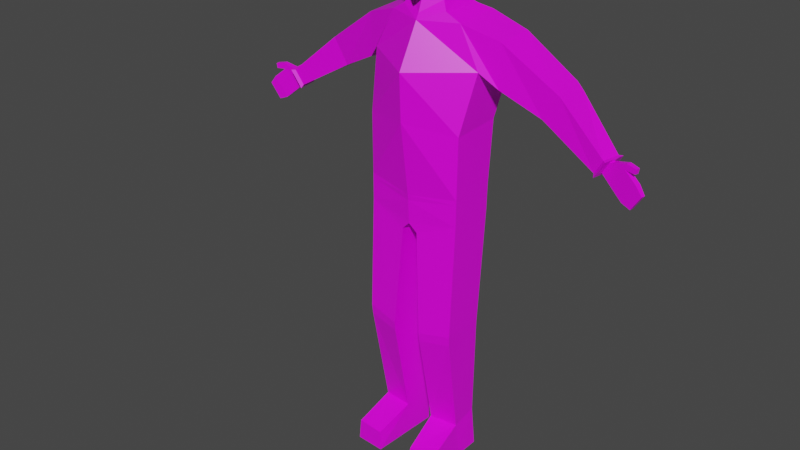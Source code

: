 # Source: Soldier.blend  (saved by Blender 2.83.19; exported with 4.5.12 LTS)
import bpy
from mathutils import Matrix  # noqa: F401  (used for matrix-valued properties, if any)

bpy.ops.wm.read_factory_settings(use_empty=True)
scene = bpy.context.scene
scene.name = 'Scene'

# ---- collections
col_collection = bpy.data.collections.new('Collection'); scene.collection.children.link(col_collection)

# ---- images (referenced by path relative to the original .blend; pixels are not part of the script)
import os
ASSET_DIR = os.environ.get("B2B_ASSET_DIR", "")  # directory of the original .blend (textures are referenced by path, not embedded)
HERE = os.path.dirname(os.path.abspath(__file__))  # packed textures are extracted next to this script under _unpacked/

def load_image(name, relpath, width, height, colorspace="sRGB"):
    """Load a texture the original file referenced (path relative to the .blend, or extracted next to this script)."""
    p = next((c for c in (os.path.join(HERE, relpath), os.path.join(ASSET_DIR, relpath)) if relpath and os.path.exists(c)), "")
    if p:
        img = bpy.data.images.load(p, check_existing=True)
        img.name = name
    else:  # same state as the original file: an image datablock whose file is absent (Cycles renders it pink)
        img = bpy.data.images.new(name, width, height)
        img.source = "FILE"
        img.filepath = "//" + (relpath or name)
    img.colorspace_settings.name = colorspace
    return img
img_imphenziapalette01_png = load_image('ImphenziaPalette01.png', 'ImphenziaPalette01.png', 1024, 1024, 'sRGB')

# ---- materials (node trees are filled in below, after node groups)
mat_imphenzia = bpy.data.materials.new('Imphenzia')
mat_imphenzia.alpha_threshold = 0.0
mat_imphenzia.use_transparent_shadow = False
mat_imphenzia.line_color = (0.0, 0.0, 0.0, 1.0)

# ---- material node trees
mat_imphenzia.use_nodes = True; mat_imphenzia.node_tree.nodes.clear()
_N = mat_imphenzia.node_tree.nodes; _L = mat_imphenzia.node_tree.links
n0 = _N.new('ShaderNodeOutputMaterial'); n0.name = 'Material Output'; n0.location = (300, 300)
n1 = _N.new('ShaderNodeBsdfPrincipled'); n1.name = 'Principled BSDF'; n1.location = (10, 300)
n1.distribution = 'GGX'
n1.subsurface_method = 'BURLEY'
n1.inputs[2].default_value = 0.4
n1.inputs[3].default_value = 1.45
n1.inputs[27].default_value = (0.0, 0.0, 0.0, 1.0)
n1.inputs[28].default_value = 1.0
n2 = _N.new('ShaderNodeTexImage'); n2.name = 'Image Texture'; n2.location = (-429, 242)
n2.image = img_imphenziapalette01_png
n2.interpolation = 'Closest'
_L.new(n1.outputs[0], n0.inputs[0])
_L.new(n2.outputs[0], n1.inputs[0])
n0.is_active_output = True

# ---- world
world_world = bpy.data.worlds.new('World'); scene.world = world_world
world_world.use_nodes = True; world_world.node_tree.nodes.clear()
_N = world_world.node_tree.nodes; _L = world_world.node_tree.links
n0 = _N.new('ShaderNodeOutputWorld'); n0.name = 'World Output'; n0.location = (300, 300)
n1 = _N.new('ShaderNodeBackground'); n1.name = 'Background'; n1.location = (10, 300)
n1.inputs[0].default_value = (0.05088, 0.05088, 0.05088, 1.0)
_L.new(n1.outputs[0], n0.inputs[0])
n0.is_active_output = True
world_world.color = (0.05088, 0.05088, 0.05088)
world_world.use_sun_shadow = False
world_world.sun_shadow_jitter_overblur = 0.0

# ---- meshes
me_cube = bpy.data.meshes.new('Cube')
me_cube.from_pydata([(0.1407, 0.1364, 1.693), (0.182, 0.08104, 1.004), (0.1371, -0.03627, 1.682), (0.182, -0.09443, 0.9959), (4.514e-18, 0.106, 0.9751), (4.514e-18, -0.0882, 1.679), (4.514e-18, -0.1194, 0.9667), (4.514e-18, 0.1364, 1.693), (0.2134, 0.1364, 1.503), (4.514e-18, 0.1364, 1.523), (4.514e-18, -0.1714, 1.525), (0.1844, 0.09935, 1.334), (0.1844, -0.09443, 1.325), (4.514e-18, 0.1243, 1.363), (4.514e-18, -0.1647, 1.351), (0.2663, 0.1457, 1.461), (0.2685, 0.0007716, 1.48), (0.2115, -0.03627, 1.536), (0.4148, 0.03524, 1.407), (0.3993, 0.1618, 1.415), (0.473, 0.03524, 1.498), (0.4596, 0.1618, 1.51), (0.1008, 0.1046, 1.713), (0.0859, -0.04343, 1.712), (4.514e-18, 0.1093, 1.719), (4.514e-18, -0.07635, 1.7), (0.635, 0.08868, 1.288), (0.6226, 0.01851, 1.288), (0.6556, 0.01267, 1.341), (0.668, 0.08283, 1.341), (0.6434, 0.06314, 1.287), (0.6392, 0.03961, 1.287), (0.6663, 0.03481, 1.33), (0.6705, 0.05835, 1.33), (0.6422, 0.09564, 1.276), (0.6269, 0.009494, 1.276), (0.6675, 0.002321, 1.341), (0.6827, 0.08847, 1.341), (0.6736, 0.05561, 1.257), (0.6703, 0.03644, 1.257), (0.7285, 0.02614, 1.347), (0.7319, 0.0453, 1.347), (0.758, 0.03842, 1.201), (0.7554, 0.02362, 1.201), (0.7932, 0.01694, 1.258), (0.7958, 0.03174, 1.258), (0.6762, 0.03538, 1.252), (0.7251, 0.02673, 1.325), (0.7285, 0.0459, 1.325), (0.6796, 0.05455, 1.252), (0.7668, 0.03707, 1.34), (0.7641, 0.02187, 1.34), (0.7615, 0.02235, 1.322), (0.7641, 0.03755, 1.322), (0.7216, 0.02735, 1.214), (0.7739, 0.03787, 1.288), (0.7705, 0.0187, 1.288), (0.725, 0.04651, 1.214), (0.06405, 0.05019, 1.74), (0.05926, -0.02185, 1.737), (4.514e-18, 0.07357, 1.74), (4.514e-18, -0.04713, 1.74), (0.05706, -0.01888, 1.77), (0.06185, 0.03631, 1.772), (4.514e-18, -0.04416, 1.751), (4.514e-18, 0.05968, 1.772), (0.268, 0.0007716, 1.639), (0.271, 0.1457, 1.645), (0.07524, 0.03094, 1.814), (0.06982, -0.0244, 1.811), (4.514e-18, 0.05735, 1.796), (4.514e-18, -0.05295, 1.757), (0.0815, 0.03002, 1.848), (0.07608, -0.02532, 1.845), (4.514e-18, 0.05643, 1.848), (0.07019, 0.05534, 1.975), (0.03744, -0.07621, 1.776), (0.06128, -0.08007, 1.83), (4.514e-18, -0.1048, 1.757), (4.514e-18, -0.1086, 1.833), (0.0887, 0.05844, 1.904), (0.08329, -0.03501, 1.902), (4.514e-18, 0.08485, 1.904), (0.0523, 0.03093, 2.008), (0.07153, -0.08627, 1.898), (4.514e-18, -0.1148, 1.901), (0.07339, -0.03811, 1.972), (4.514e-18, 0.08175, 1.975), (0.06164, -0.07679, 1.969), (4.514e-18, -0.1053, 1.972), (0.04434, -0.01717, 2.015), (4.514e-18, 0.05734, 2.012), (4.514e-18, -0.02044, 2.035), (0.03251, -0.04529, 2.006), (4.514e-18, -0.07384, 2.018), (0.01771, 0.1036, 0.9426), (0.03064, -0.1152, 0.9362), (0.05615, -0.1268, 0.5093), (0.1782, -0.1101, 0.5289), (0.1789, 0.05056, 0.555), (0.04514, 0.06893, 0.532), (0.05638, -0.05128, 0.136), (0.1665, -0.04033, 0.1362), (0.1665, 0.06047, 0.1583), (0.04956, 0.07236, 0.157), (0.0606, -0.04236, 0.0023), (0.1777, -0.03142, 0.0023), (0.1777, 0.06597, 0.0023), (0.05379, 0.07785, 0.0023), (0.07385, -0.1971, 0.07803), (0.1769, -0.1899, 0.08147), (0.06839, -0.2011, 0.0023), (0.1813, -0.194, 0.0023), (0.1823, 0.08293, 1.087), (0.1823, -0.09443, 1.079), (4.514e-18, 0.1079, 1.064), (4.514e-18, -0.1241, 1.055), (0.1824, 0.08389, 1.106), (0.1824, -0.09443, 1.097), (4.514e-18, 0.1089, 1.086), (4.514e-18, -0.1265, 1.077), (0.07055, 0.06151, 1.746), (0.06575, -0.02899, 1.744), (4.514e-18, 0.08869, 1.746), (4.514e-18, -0.05839, 1.746), (0.7146, 0.0286, 1.326), (0.1797, -0.1134, 0.5673), (0.05518, -0.1305, 0.5442), (0.4864, 0.1562, 1.487), (0.4303, 0.1562, 1.399)], [], [(4, 1, 95), (9, 7, 0, 8), (17, 2, 5, 10), (5, 2, 23, 25), (12, 17, 10, 14), (13, 9, 8, 11), (11, 8, 17, 12), (117, 11, 12, 118), (119, 13, 11, 117), (118, 12, 14, 120), (67, 66, 20, 21), (66, 16, 18, 20), (20, 18, 27, 28), (17, 8, 15, 16), (16, 15, 19, 18), (2, 17, 16, 66), (15, 67, 21, 19), (8, 0, 67, 15), (58, 59, 122, 121), (0, 7, 24, 22), (2, 0, 22, 23), (29, 28, 36, 37), (129, 128, 29, 26), (18, 129, 26, 27), (128, 20, 28, 29), (33, 32, 40, 41), (28, 27, 35, 36), (26, 29, 37, 34), (27, 26, 34, 35), (30, 31, 35, 34), (31, 32, 36, 35), (33, 30, 34, 37), (32, 33, 37, 36), (56, 54, 43, 44), (32, 125, 40), (30, 33, 41, 38), (31, 30, 38, 39), (44, 43, 42, 45), (57, 55, 45, 42), (54, 57, 42, 43), (55, 56, 44, 45), (41, 40, 51, 50), (39, 38, 49, 46), (38, 41, 48, 49), (40, 125, 47), (50, 51, 52, 53), (40, 47, 52, 51), (47, 48, 53, 52), (48, 41, 50, 53), (48, 47, 56, 55), (46, 49, 57, 54), (49, 48, 55, 57), (47, 46, 54, 56), (61, 59, 62, 64), (59, 61, 124, 122), (59, 58, 63, 62), (62, 63, 68, 69), (58, 60, 65, 63), (0, 2, 66, 67), (68, 70, 74, 72), (63, 65, 70, 68), (64, 62, 69, 71), (73, 72, 80, 81), (69, 73, 77, 76), (69, 68, 72, 73), (78, 76, 77, 79), (77, 73, 81, 84), (71, 69, 76, 78), (80, 82, 87, 75), (85, 84, 88, 89), (79, 77, 84, 85), (72, 74, 82, 80), (75, 87, 91, 83), (89, 88, 93, 94), (84, 81, 86, 88), (81, 80, 75, 86), (90, 83, 91, 92), (90, 92, 94, 93), (88, 86, 90, 93), (86, 75, 83, 90), (4, 95, 96, 6), (3, 6, 96), (100, 99, 103, 104), (126, 127, 97, 98), (99, 126, 98), (127, 100, 97), (101, 104, 108, 105), (98, 97, 101, 102), (97, 100, 104, 101), (99, 98, 102, 103), (105, 108, 107, 106), (103, 102, 106, 107), (104, 103, 107, 108), (106, 102, 110, 112), (110, 109, 111, 112), (105, 106, 112, 111), (101, 105, 111, 109), (102, 101, 109, 110), (3, 114, 116, 6), (4, 115, 113, 1), (1, 113, 114, 3), (114, 118, 120, 116), (115, 119, 117, 113), (113, 117, 118, 114), (22, 24, 123, 121), (25, 23, 122, 124), (23, 22, 121, 122), (60, 58, 121, 123), (47, 125, 39, 46), (125, 32, 31, 39), (96, 95, 100, 127), (1, 3, 126, 99), (95, 1, 99, 100), (3, 96, 127, 126), (21, 20, 128), (18, 19, 129), (19, 21, 128, 129)])
_uv = me_cube.uv_layers.new(name='UVMap')
_uv.uv.foreach_set('vector', [0.3291, 0.2012, 0.3291, 0.2012, 0.3291, 0.2012, 0.3291, 0.2012, 0.3291, 0.2012, 0.3291, 0.2012, 0.3291, 0.2012, 0.3291, 0.2012, 0.3291, 0.2012, 0.3291, 0.2012, 0.3291, 0.2012, 0.3291, 0.2012, 0.3291, 0.2012, 0.3291, 0.2012, 0.3291, 0.2012, 0.3291, 0.2012, 0.3291, 0.2012, 0.3291, 0.2012, 0.3291, 0.2012, 0.3291, 0.2012, 0.3291, 0.2012, 0.3291, 0.2012, 0.3291, 0.2012, 0.3291, 0.2012, 0.3291, 0.2012, 0.3291, 0.2012, 0.3291, 0.2012, 0.3291, 0.2012, 0.3291, 0.2012, 0.3291, 0.2012, 0.3291, 0.2012, 0.3291, 0.2012, 0.3291, 0.2012, 0.3291, 0.2012, 0.3291, 0.2012, 0.3291, 0.2012, 0.3291, 0.2012, 0.3291, 0.2012, 0.3291, 0.2012, 0.3291, 0.2012, 0.3291, 0.2012, 0.3291, 0.2012, 0.3291, 0.2012, 0.3291, 0.2012, 0.3291, 0.2012, 0.3291, 0.2012, 0.3291, 0.2012, 0.3291, 0.2012, 0.3291, 0.2012, 0.3291, 0.2012, 0.3291, 0.2012, 0.3291, 0.2012, 0.3291, 0.2012, 0.3291, 0.2012, 0.3291, 0.2012, 0.3291, 0.2012, 0.3291, 0.2012, 0.3291, 0.2012, 0.3291, 0.2012, 0.3291, 0.2012, 0.3291, 0.2012, 0.3291, 0.2012, 0.3291, 0.2012, 0.3291, 0.2012, 0.3291, 0.2012, 0.3291, 0.2012, 0.3291, 0.2012, 0.3291, 0.2012, 0.3291, 0.2012, 0.3291, 0.2012, 0.3291, 0.2012, 0.3057, 0.1865, 0.3057, 0.1865, 0.3057, 0.1865, 0.3057, 0.1865, 0.3291, 0.2012, 0.3291, 0.2012, 0.3291, 0.2012, 0.3291, 0.2012, 0.3291, 0.2012, 0.3291, 0.2012, 0.3291, 0.2012, 0.3291, 0.2012, 0.3291, 0.2012, 0.3291, 0.2012, 0.3291, 0.2012, 0.3291, 0.2012, 0.3291, 0.2012, 0.3291, 0.2012, 0.3291, 0.2012, 0.3291, 0.2012, 0.3291, 0.2012, 0.3291, 0.2012, 0.3291, 0.2012, 0.3291, 0.2012, 0.3291, 0.2012, 0.3291, 0.2012, 0.3291, 0.2012, 0.3291, 0.2012, 0.3477, 0.4346, 0.3477, 0.4346, 0.3477, 0.4346, 0.3477, 0.4346, 0.3291, 0.2012, 0.3291, 0.2012, 0.3291, 0.2012, 0.3291, 0.2012, 0.3291, 0.2012, 0.3291, 0.2012, 0.3291, 0.2012, 0.3291, 0.2012, 0.3291, 0.2012, 0.3291, 0.2012, 0.3291, 0.2012, 0.3291, 0.2012, 0.3291, 0.2012, 0.3291, 0.2012, 0.3291, 0.2012, 0.3291, 0.2012, 0.3291, 0.2012, 0.3291, 0.2012, 0.3291, 0.2012, 0.3291, 0.2012, 0.3291, 0.2012, 0.3291, 0.2012, 0.3291, 0.2012, 0.3291, 0.2012, 0.3291, 0.2012, 0.3291, 0.2012, 0.3291, 0.2012, 0.3291, 0.2012, 0.3477, 0.4346, 0.3477, 0.4346, 0.3477, 0.4346, 0.3477, 0.4346, 0.3477, 0.4346, 0.3477, 0.4346, 0.3477, 0.4346, 0.3477, 0.4346, 0.3477, 0.4346, 0.3477, 0.4346, 0.3477, 0.4346, 0.3477, 0.4346, 0.3477, 0.4346, 0.3477, 0.4346, 0.3477, 0.4346, 0.3477, 0.4346, 0.3477, 0.4346, 0.3477, 0.4346, 0.3477, 0.4346, 0.3477, 0.4346, 0.3477, 0.4346, 0.3477, 0.4346, 0.3477, 0.4346, 0.3477, 0.4346, 0.3477, 0.4346, 0.3477, 0.4346, 0.3477, 0.4346, 0.3477, 0.4346, 0.3477, 0.4346, 0.3477, 0.4346, 0.3477, 0.4346, 0.3477, 0.4346, 0.3477, 0.4346, 0.3477, 0.4346, 0.3477, 0.4346, 0.3477, 0.4346, 0.3477, 0.4346, 0.3477, 0.4346, 0.3477, 0.4346, 0.3477, 0.4346, 0.3477, 0.4346, 0.3477, 0.4346, 0.3477, 0.4346, 0.3477, 0.4346, 0.3477, 0.4346, 0.3477, 0.4346, 0.3477, 0.4346, 0.3477, 0.4346, 0.3477, 0.4346, 0.3477, 0.4346, 0.3477, 0.4346, 0.3477, 0.4346, 0.3477, 0.4346, 0.3477, 0.4346, 0.3477, 0.4346, 0.3477, 0.4346, 0.3477, 0.4346, 0.3477, 0.4346, 0.3477, 0.4346, 0.3477, 0.4346, 0.3477, 0.4346, 0.3477, 0.4346, 0.3477, 0.4346, 0.3477, 0.4346, 0.3477, 0.4346, 0.3477, 0.4346, 0.3477, 0.4346, 0.3477, 0.4346, 0.3477, 0.4346, 0.3477, 0.4346, 0.3477, 0.4346, 0.3477, 0.4346, 0.3477, 0.4346, 0.3477, 0.4346, 0.3477, 0.4346, 0.3477, 0.4346, 0.3477, 0.4346, 0.3477, 0.4346, 0.3359, 0.4395, 0.3359, 0.4395, 0.3359, 0.4395, 0.3359, 0.4395, 0.3057, 0.1865, 0.3057, 0.1865, 0.3057, 0.1865, 0.3057, 0.1865, 0.3359, 0.4395, 0.3359, 0.4395, 0.3359, 0.4395, 0.3359, 0.4395, 0.3359, 0.4395, 0.3359, 0.4395, 0.3359, 0.4395, 0.3359, 0.4395, 0.3359, 0.4395, 0.3359, 0.4395, 0.3359, 0.4395, 0.3359, 0.4395, 0.3291, 0.2012, 0.3291, 0.2012, 0.3291, 0.2012, 0.3291, 0.2012, 0.3359, 0.4395, 0.3359, 0.4395, 0.3359, 0.4395, 0.3359, 0.4395, 0.3359, 0.4395, 0.3359, 0.4395, 0.3359, 0.4395, 0.3359, 0.4395, 0.3359, 0.4395, 0.3359, 0.4395, 0.3359, 0.4395, 0.3359, 0.4395, 0.3359, 0.4395, 0.3359, 0.4395, 0.3359, 0.4395, 0.3359, 0.4395, 0.3359, 0.4395, 0.3359, 0.4395, 0.3359, 0.4395, 0.3359, 0.4395, 0.3359, 0.4395, 0.3359, 0.4395, 0.3359, 0.4395, 0.3359, 0.4395, 0.3359, 0.4395, 0.3359, 0.4395, 0.3359, 0.4395, 0.3359, 0.4395, 0.3359, 0.4395, 0.3359, 0.4395, 0.3359, 0.4395, 0.3359, 0.4395, 0.3359, 0.4395, 0.3359, 0.4395, 0.3359, 0.4395, 0.3359, 0.4395, 0.958, 0.9277, 0.958, 0.9277, 0.958, 0.9277, 0.958, 0.9277, 0.958, 0.9277, 0.958, 0.9277, 0.958, 0.9277, 0.958, 0.9277, 0.3359, 0.4395, 0.3359, 0.4395, 0.3359, 0.4395, 0.3359, 0.4395, 0.3359, 0.4395, 0.3359, 0.4395, 0.3359, 0.4395, 0.3359, 0.4395, 0.958, 0.9277, 0.958, 0.9277, 0.958, 0.9277, 0.958, 0.9277, 0.958, 0.9277, 0.958, 0.9277, 0.958, 0.9277, 0.958, 0.9277, 0.958, 0.9277, 0.958, 0.9277, 0.958, 0.9277, 0.958, 0.9277, 0.958, 0.9277, 0.958, 0.9277, 0.958, 0.9277, 0.958, 0.9277, 0.958, 0.9277, 0.958, 0.9277, 0.958, 0.9277, 0.958, 0.9277, 0.958, 0.9277, 0.958, 0.9277, 0.958, 0.9277, 0.958, 0.9277, 0.958, 0.9277, 0.958, 0.9277, 0.958, 0.9277, 0.958, 0.9277, 0.958, 0.9277, 0.958, 0.9277, 0.958, 0.9277, 0.958, 0.9277, 0.3291, 0.2012, 0.3291, 0.2012, 0.3291, 0.2012, 0.3291, 0.2012, 0.3291, 0.2012, 0.3291, 0.2012, 0.3291, 0.2012, 0.3291, 0.2012, 0.3291, 0.2012, 0.3291, 0.2012, 0.3291, 0.2012, 0.3291, 0.2012, 0.3291, 0.2012, 0.3291, 0.2012, 0.3291, 0.2012, 0.3291, 0.2012, 0.3291, 0.2012, 0.3291, 0.2012, 0.3291, 0.2012, 0.3291, 0.2012, 0.3291, 0.2012, 0.9199, 0.9307, 0.9199, 0.9307, 0.9199, 0.9307, 0.9199, 0.9307, 0.3291, 0.2012, 0.3291, 0.2012, 0.3291, 0.2012, 0.3291, 0.2012, 0.3291, 0.2012, 0.3291, 0.2012, 0.3291, 0.2012, 0.3291, 0.2012, 0.3291, 0.2012, 0.3291, 0.2012, 0.3291, 0.2012, 0.3291, 0.2012, 0.9199, 0.9307, 0.9199, 0.9307, 0.9199, 0.9307, 0.9199, 0.9307, 0.9199, 0.9307, 0.9199, 0.9307, 0.9199, 0.9307, 0.9199, 0.9307, 0.9199, 0.9307, 0.9199, 0.9307, 0.9199, 0.9307, 0.9199, 0.9307, 0.9199, 0.9307, 0.9199, 0.9307, 0.9199, 0.9307, 0.9199, 0.9307, 0.9199, 0.9307, 0.9199, 0.9307, 0.9199, 0.9307, 0.9199, 0.9307, 0.9199, 0.9307, 0.9199, 0.9307, 0.9199, 0.9307, 0.9199, 0.9307, 0.9199, 0.9307, 0.9199, 0.9307, 0.9199, 0.9307, 0.9199, 0.9307, 0.9199, 0.9307, 0.9199, 0.9307, 0.9199, 0.9307, 0.9199, 0.9307, 0.3291, 0.2012, 0.3291, 0.2012, 0.3291, 0.2012, 0.3291, 0.2012, 0.3291, 0.2012, 0.3291, 0.2012, 0.3291, 0.2012, 0.3291, 0.2012, 0.3291, 0.2012, 0.3291, 0.2012, 0.3291, 0.2012, 0.3291, 0.2012, 0.9229, 0.4531, 0.9229, 0.4531, 0.9229, 0.4531, 0.9229, 0.4531, 0.9229, 0.4531, 0.9229, 0.4531, 0.9229, 0.4531, 0.9229, 0.4531, 0.9229, 0.4531, 0.9229, 0.4531, 0.9229, 0.4531, 0.9229, 0.4531, 0.3291, 0.2012, 0.3291, 0.2012, 0.3291, 0.2012, 0.3291, 0.2012, 0.3291, 0.2012, 0.3291, 0.2012, 0.3291, 0.2012, 0.3291, 0.2012, 0.3291, 0.2012, 0.3291, 0.2012, 0.3291, 0.2012, 0.3291, 0.2012, 0.3057, 0.1865, 0.3057, 0.1865, 0.3057, 0.1865, 0.3057, 0.1865, 0.3477, 0.4346, 0.3477, 0.4346, 0.3477, 0.4346, 0.3477, 0.4346, 0.3477, 0.4346, 0.3477, 0.4346, 0.3477, 0.4346, 0.3477, 0.4346, 0.3291, 0.2012, 0.3291, 0.2012, 0.3291, 0.2012, 0.3291, 0.2012, 0.3291, 0.2012, 0.3291, 0.2012, 0.3291, 0.2012, 0.3291, 0.2012, 0.3291, 0.2012, 0.3291, 0.2012, 0.3291, 0.2012, 0.3291, 0.2012, 0.3291, 0.2012, 0.3291, 0.2012, 0.3291, 0.2012, 0.3291, 0.2012, 0.3291, 0.2012, 0.3291, 0.2012, 0.3291, 0.2012, 0.3291, 0.2012, 0.3291, 0.2012, 0.3291, 0.2012, 0.3291, 0.2012, 0.3291, 0.2012, 0.3291, 0.2012, 0.3291, 0.2012])
me_cube.materials.append(mat_imphenzia)
me_cube.use_remesh_preserve_volume = False
me_cube.use_remesh_preserve_attributes = False
me_cube.use_mirror_vertex_groups = False
me_cube.update()
arm_armature_001 = bpy.data.armatures.new('Armature.001')  # bones are not reproduced

# ---- objects
ob_cube = bpy.data.objects.new('Cube', me_cube)
ob_armature = bpy.data.objects.new('Armature', arm_armature_001)

# ---- transforms, parenting, visibility, modifiers, constraints
ob_cube.parent = ob_armature
ob_cube.matrix_parent_inverse = Matrix(((1.0, -0.0, 0.0, -0.0), (-0.0, 1.0, -0.0, 0.0), (0.0, -0.0, 1.0, -1.024), (-0.0, 0.0, -0.0, 1.0)))
ob_cube.location = (0.0, -1.863e-09, -1.192e-07)
ob_cube.lock_rotations_4d = False
ob_cube.empty_display_type = 'ARROWS'
ob_cube.lineart.crease_threshold = 0.0
_vg = ob_cube.vertex_groups.new(name='Pelvis')
for _i, _w in zip([1, 3, 4, 6, 11, 13, 14, 95, 96, 113, 114, 115, 116, 117, 118, 119, 120], [0.09348, 0.0146, 0.8215, 0.441, 0.005262, 0.07477, 0.05924, 0.7844, 0.1701, 0.08886, 0.06269, 0.8014, 0.683, 0.08878, 0.06704, 0.7859, 0.7069]): _vg.add([_i], _w, 'REPLACE')
_vg = ob_cube.vertex_groups.new(name='Spine')
for _i, _w in zip([0, 2, 5, 7, 8, 9, 10, 11, 12, 13, 14, 17, 22, 23, 24, 25, 59, 60, 61, 62, 64, 71, 76, 78, 113, 114, 115, 116, 117, 118, 119, 120, 122, 123, 124], [0.01318, 0.05086, 0.7724, 0.1039, 0.08542, 0.7232, 0.8266, 0.6988, 0.7451, 0.833, 0.8362, 0.08213, 0.003902, 0.1104, 0.06717, 0.6525, 0.06084, 0.01098, 0.1936, 0.01353, 0.1362, 0.1138, 0.0344, 0.04197, 0.06443, 0.05064, 0.05652, 0.05033, 0.08772, 0.07206, 0.07543, 0.06946, 0.07455, 0.03407, 0.292]): _vg.add([_i], _w, 'REPLACE')
_vg = ob_cube.vertex_groups.new(name='Neck')
for _i, _w in zip([5, 7, 22, 23, 24, 25, 58, 59, 60, 61, 62, 63, 64, 65, 68, 69, 70, 71, 72, 73, 74, 76, 77, 78, 79, 80, 82, 121, 122, 123, 124], [0.0103, 0.04231, 0.03314, 0.0451, 0.0995, 0.07365, 0.1829, 0.1914, 0.2701, 0.3502, 0.4788, 0.509, 0.392, 0.5383, 0.1915, 0.1612, 0.5559, 0.3328, 0.08619, 0.06763, 0.146, 0.1477, 0.06367, 0.148, 0.05819, 0.0111, 0.05155, 0.1288, 0.1394, 0.1916, 0.2386]): _vg.add([_i], _w, 'REPLACE')
_vg = ob_cube.vertex_groups.new(name='Head')
for _i, _w in zip([24, 25, 58, 59, 60, 61, 62, 63, 64, 65, 68, 69, 70, 71, 72, 73, 74, 75, 76, 77, 78, 79, 80, 81, 82, 83, 84, 85, 86, 87, 88, 89, 90, 91, 92, 93, 94, 121, 122, 123, 124], [0.01709, 0.02699, 0.07578, 0.09933, 0.08885, 0.1837, 0.2585, 0.2144, 0.2617, 0.1712, 0.7134, 0.7538, 0.292, 0.3748, 0.8733, 0.8964, 0.8109, 0.9851, 0.7337, 0.8927, 0.7278, 0.8964, 0.9562, 0.9667, 0.9328, 0.9932, 0.9637, 0.9565, 0.9898, 0.9766, 0.9869, 0.9821, 0.9968, 0.9895, 0.9976, 0.9948, 0.9923, 0.05231, 0.07183, 0.06383, 0.1251]): _vg.add([_i], _w, 'REPLACE')
_vg = ob_cube.vertex_groups.new(name='Shoulder.L')
for _i, _w in zip([0, 2, 5, 7, 8, 9, 10, 11, 12, 13, 14, 16, 17, 22, 23, 24, 25, 58, 59, 60, 61, 62, 63, 64, 65, 66, 67, 68, 69, 70, 71, 72, 73, 74, 76, 77, 78, 121, 122, 123, 124], [0.8015, 0.8659, 0.1451, 0.4405, 0.06431, 0.1096, 0.08836, 0.02569, 0.066, 0.009505, 4.076e-05, 0.1413, 0.6353, 0.7936, 0.7899, 0.3938, 0.1853, 0.655, 0.6287, 0.2965, 0.1997, 0.2166, 0.2335, 0.1583, 0.1541, 0.09552, 0.07052, 0.07771, 0.07182, 0.08691, 0.1346, 0.01421, 0.007336, 0.002669, 0.06091, 0.003833, 0.06047, 0.7194, 0.693, 0.3347, 0.235]): _vg.add([_i], _w, 'REPLACE')
_vg = ob_cube.vertex_groups.new(name='UpperArm.L')
for _i, _w in zip([0, 2, 7, 8, 9, 11, 12, 13, 15, 16, 17, 18, 19, 20, 21, 22, 66, 67, 128, 129], [0.1279, 0.05995, 0.01065, 0.8192, 0.1073, 0.1332, 0.02625, 0.05328, 0.8894, 0.7251, 0.23, 0.06059, 0.4366, 0.05518, 0.4378, 0.05799, 0.8707, 0.8924, 0.1104, 0.1051]): _vg.add([_i], _w, 'REPLACE')
_vg = ob_cube.vertex_groups.new(name='LowerArm.L')
for _i, _w in zip([15, 16, 17, 18, 19, 20, 21, 26, 27, 28, 29, 30, 31, 32, 33, 34, 35, 36, 37, 38, 39, 40, 41, 46, 47, 48, 49, 50, 51, 52, 53, 125, 128, 129], [0.07808, 0.1006, 0.002049, 0.9135, 0.5608, 0.9387, 0.5597, 0.9213, 0.2379, 0.8965, 0.9711, 0.8355, 0.7278, 0.5973, 0.8166, 0.9588, 0.3504, 0.7722, 0.9378, 0.1539, 0.1362, 0.1524, 0.1834, 0.08436, 0.1404, 0.1313, 0.09249, 0.1557, 0.1529, 0.1496, 0.1495, 0.1858, 0.8879, 0.8906]): _vg.add([_i], _w, 'REPLACE')
_vg = ob_cube.vertex_groups.new(name='Hand.L')
for _i, _w in zip([26, 27, 28, 29, 30, 31, 32, 33, 34, 35, 36, 37, 38, 39, 40, 41, 42, 43, 44, 45, 46, 47, 48, 49, 50, 51, 52, 53, 54, 55, 56, 57, 125], [0.07641, 0.7607, 0.1025, 0.003492, 0.1641, 0.2718, 0.4026, 0.183, 0.02934, 0.6487, 0.2272, 0.06081, 0.846, 0.8637, 0.8476, 0.8166, 0.9934, 0.9935, 0.9947, 0.9951, 0.9156, 0.8595, 0.8687, 0.9075, 0.8442, 0.8471, 0.8503, 0.8504, 0.9852, 0.9811, 0.9805, 0.9842, 0.8141]): _vg.add([_i], _w, 'REPLACE')
_vg = ob_cube.vertex_groups.new(name='Shoulder.R')
for _i, _w in zip([7, 9, 22, 24, 25, 58, 60, 61, 63, 64, 65, 70, 71, 121, 123, 124], [0.3636, 0.0556, 0.06526, 0.3871, 0.009669, 0.05272, 0.3024, 0.06781, 0.003742, 0.04596, 0.1178, 0.05556, 0.03059, 0.05974, 0.3547, 0.1024]): _vg.add([_i], _w, 'REPLACE')
_vg = ob_cube.vertex_groups.new(name='UpperArm.R')
_vg = ob_cube.vertex_groups.new(name='LowerArm.R')
_vg = ob_cube.vertex_groups.new(name='Hand.R')
_vg = ob_cube.vertex_groups.new(name='UpperLeg.L')
for _i, _w in zip([1, 3, 4, 6, 11, 12, 13, 14, 95, 96, 97, 98, 99, 100, 113, 114, 115, 116, 117, 118, 119, 120, 126, 127], [0.8954, 0.9606, 0.1617, 0.538, 0.1159, 0.1157, 0.01885, 0.0164, 0.2074, 0.8191, 0.5964, 0.9399, 0.974, 0.9413, 0.8452, 0.8825, 0.1424, 0.2561, 0.8183, 0.854, 0.1378, 0.2117, 0.978, 0.8914]): _vg.add([_i], _w, 'REPLACE')
_vg = ob_cube.vertex_groups.new(name='LowerLeg.L')
for _i, _w in zip([97, 98, 100, 101, 102, 103, 104, 106, 107, 108, 127], [0.3872, 0.03726, 0.03474, 0.07726, 0.07679, 0.894, 0.8893, 0.005266, 0.146, 0.1683, 0.09787]): _vg.add([_i], _w, 'REPLACE')
_vg = ob_cube.vertex_groups.new(name='Foot.L')
for _i, _w in zip([101, 102, 103, 104, 105, 106, 107, 108, 109, 110, 111, 112], [0.9147, 0.915, 0.09327, 0.09586, 0.9741, 0.9711, 0.8515, 0.8287, 0.9917, 0.9913, 0.9988, 0.9962]): _vg.add([_i], _w, 'REPLACE')
_vg = ob_cube.vertex_groups.new(name='UpperLeg.R')
_vg = ob_cube.vertex_groups.new(name='LowerLeg.R')
_vg = ob_cube.vertex_groups.new(name='Foot.R')
_vg = ob_cube.vertex_groups.new(name='IKLegPole.L')
_vg = ob_cube.vertex_groups.new(name='IKLegPole.R')
_vg = ob_cube.vertex_groups.new(name='Chest')
for _i, _w in zip([0, 2, 5, 7, 8, 9, 10, 11, 12, 13, 14, 16, 17, 23, 24, 25, 59, 60, 61, 62, 64, 71, 76, 78, 113, 114, 115, 116, 117, 118, 119, 120, 122, 123, 124], [0.003747, 0.05377, 0.7881, 0.09946, 0.08333, 0.69, 0.851, 0.6789, 0.7566, 0.7926, 0.8697, 0.005521, 0.09358, 0.1104, 0.06441, 0.6654, 0.057, 0.01166, 0.1961, 0.01152, 0.1381, 0.1158, 0.034, 0.04306, 0.05354, 0.04586, 0.04766, 0.05684, 0.07523, 0.06901, 0.06649, 0.07665, 0.07093, 0.03197, 0.2959]): _vg.add([_i], _w, 'REPLACE')
_vg = ob_cube.vertex_groups.new(name='Heel.L')
for _i, _w in zip([104, 105, 106, 107, 108], [0.004817, 0.1068, 0.1655, 0.9969, 0.9943]): _vg.add([_i], _w, 'REPLACE')
_vg = ob_cube.vertex_groups.new(name='Heel.R')
_m = ob_cube.modifiers.new('Mirror', 'MIRROR')
_m.use_clip = True
_m = ob_cube.modifiers.new('Armature', 'ARMATURE')
_m = ob_cube.modifiers.new('Armature.001', 'ARMATURE')
_m = ob_cube.modifiers.new('Armature.002', 'ARMATURE')
_m = ob_cube.modifiers.new('Armature.003', 'ARMATURE')
_m.object = ob_armature
ob_armature.location = (0.0, 0.0, 1.024)
ob_armature.lineart.crease_threshold = 0.0

# ---- collection membership
col_collection.objects.link(ob_cube)
col_collection.objects.link(ob_armature)

# ---- scene / render settings (as saved in the file)
scene.frame_start = 1; scene.frame_end = 24; scene.frame_set(1)
scene.render.engine = 'BLENDER_EEVEE_NEXT'
scene.cycles.use_denoising = False
scene.cycles.samples = 128
scene.cycles.sampling_pattern = 'TABULATED_SOBOL'
scene.cycles.use_adaptive_sampling = False
scene.cycles.use_light_tree = False
scene.view_settings.view_transform = 'Filmic'
bpy.context.view_layer.update()

# ---- added for rendering (the .blend has no active camera and no usable light): camera, sun
cam_auto = bpy.data.cameras.new('AutoCamera')
cam_auto.lens = 50.0
cam_auto.sensor_width = 36.0
cam_auto.clip_end = 1000.0
ob_auto_camera = bpy.data.objects.new('AutoCamera', cam_auto)
scene.collection.objects.link(ob_auto_camera)
ob_auto_camera.location = (2.16472, -2.76543, 2.70959)
ob_auto_camera.rotation_euler = (1.09748, -7.21219e-08, 0.694738)
scene.camera = ob_auto_camera
light_auto_sun = bpy.data.lights.new('AutoSun', 'SUN')
light_auto_sun.energy = 3.0
light_auto_sun.angle = 0.0523599
ob_auto_sun = bpy.data.objects.new('AutoSun', light_auto_sun)
scene.collection.objects.link(ob_auto_sun)
ob_auto_sun.rotation_euler = (0.872665, 0.174533, 0.523599)
bpy.context.view_layer.update()
